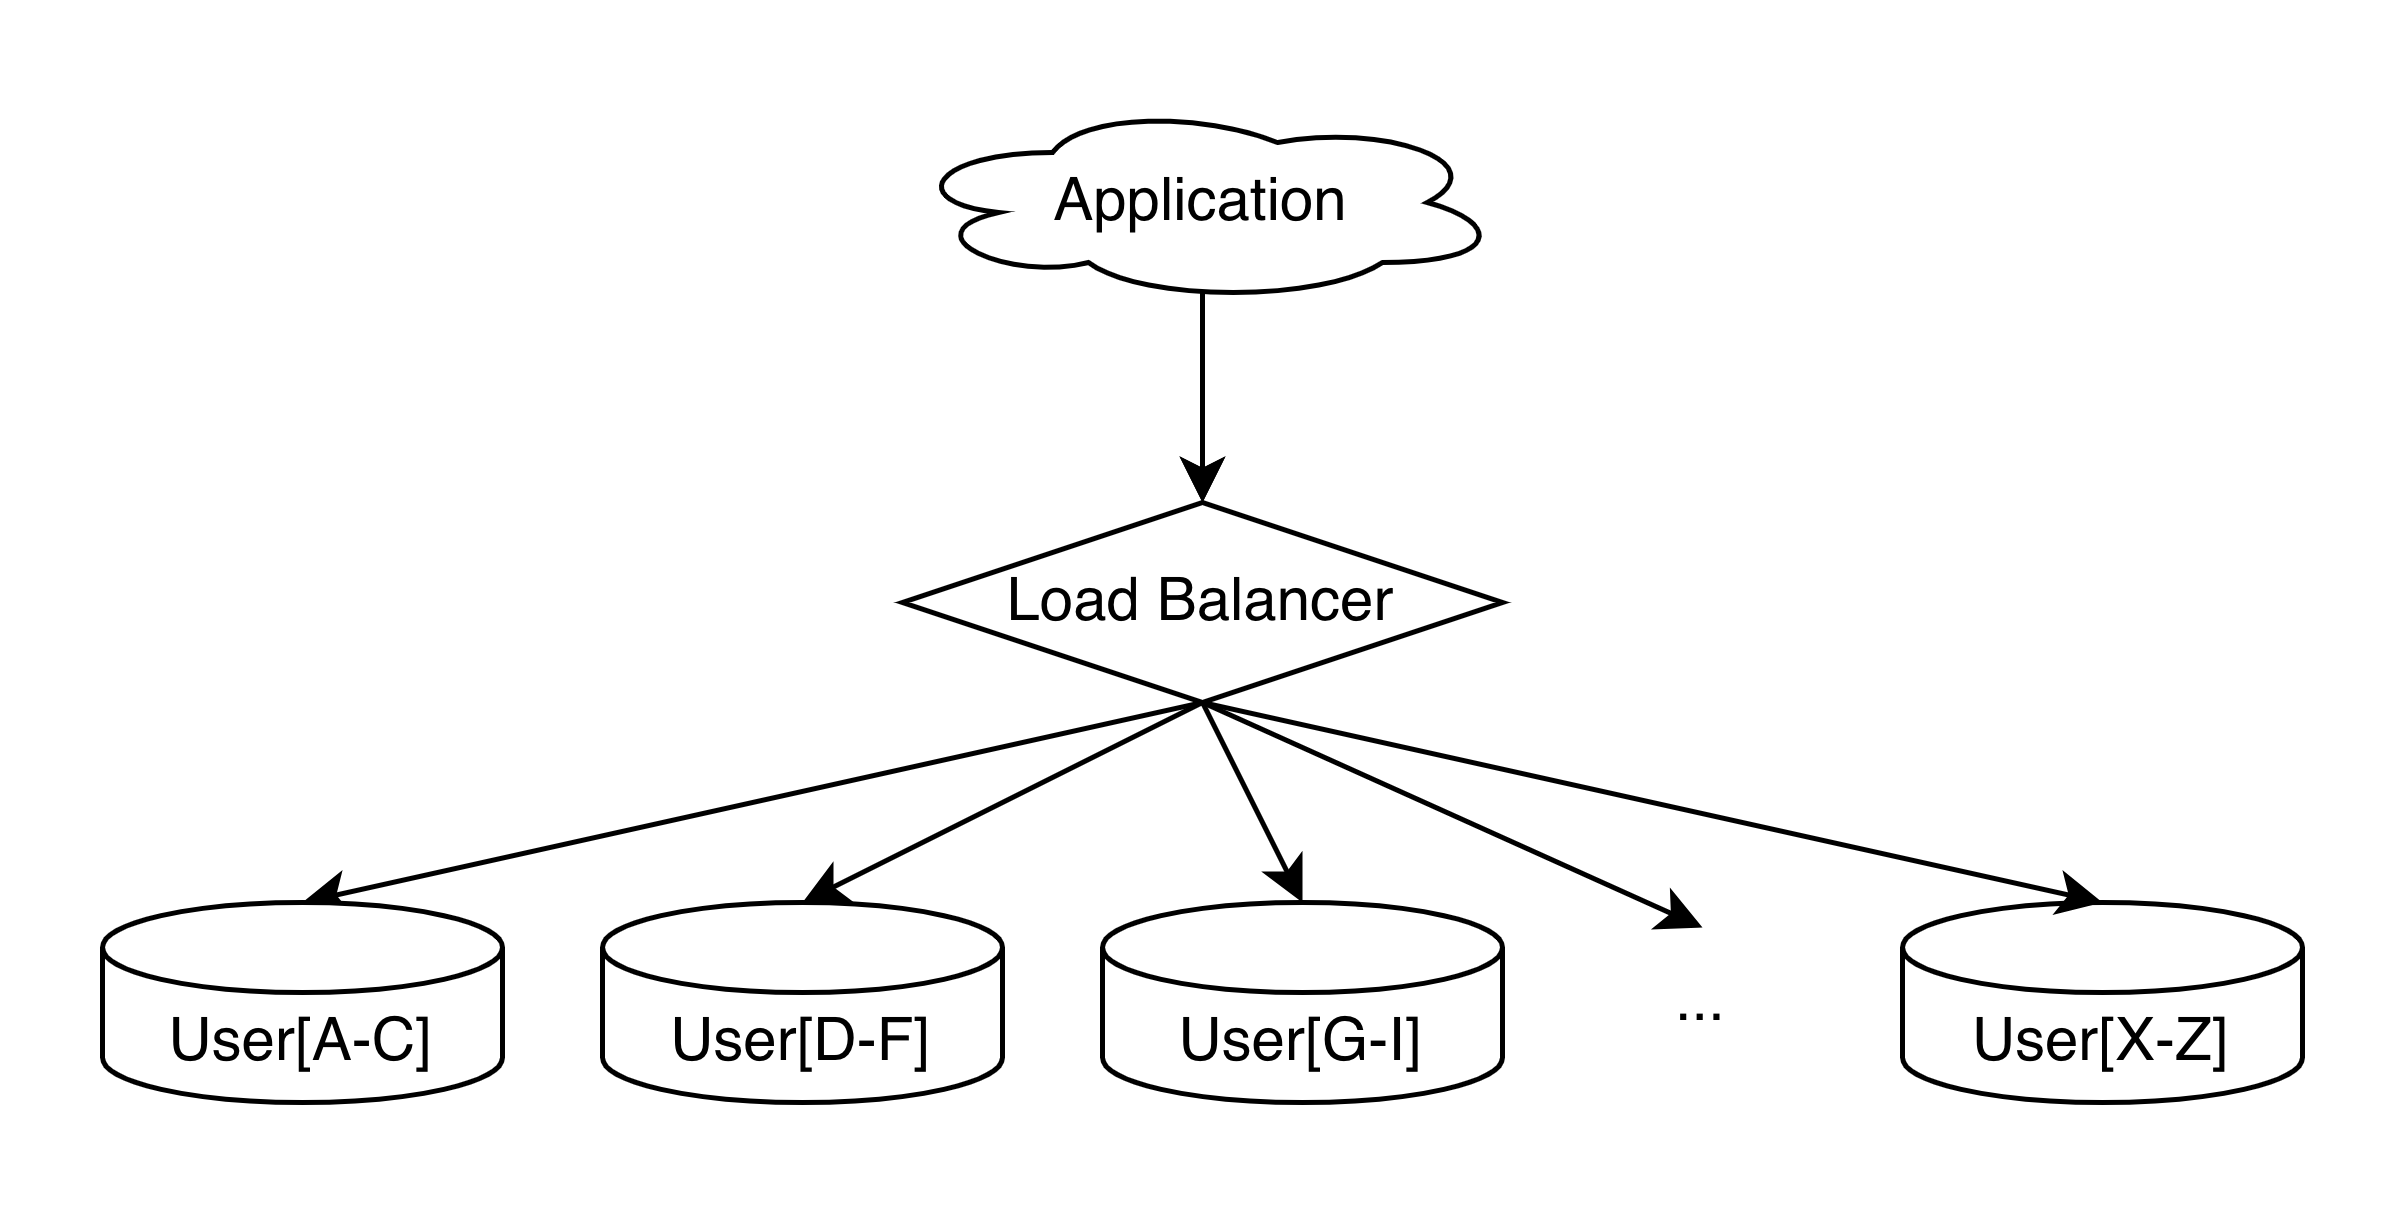

The diagram above was exported from draw.io. Its source (the exported page's mxGraphModel, read from the mxfile embedded in the PNG):
<mxGraphModel dx="1106" dy="604" grid="1" gridSize="10" guides="1" tooltips="1" connect="1" arrows="1" fold="1" page="1" pageScale="1" pageWidth="827" pageHeight="1169" math="0" shadow="0">
  <root>
    <mxCell id="0" />
    <mxCell id="1" parent="0" />
    <mxCell id="FlUnZL3fj3f-RsBjKSlt-8" value="" style="edgeStyle=orthogonalEdgeStyle;rounded=0;orthogonalLoop=1;jettySize=auto;html=1;" edge="1" parent="1" target="FlUnZL3fj3f-RsBjKSlt-2">
      <mxGeometry relative="1" as="geometry">
        <mxPoint x="380" y="110" as="sourcePoint" />
      </mxGeometry>
    </mxCell>
    <mxCell id="FlUnZL3fj3f-RsBjKSlt-9" value="" style="edgeStyle=orthogonalEdgeStyle;rounded=0;orthogonalLoop=1;jettySize=auto;html=1;" edge="1" parent="1" source="FlUnZL3fj3f-RsBjKSlt-1" target="FlUnZL3fj3f-RsBjKSlt-2">
      <mxGeometry relative="1" as="geometry" />
    </mxCell>
    <mxCell id="FlUnZL3fj3f-RsBjKSlt-1" value="Application" style="ellipse;shape=cloud;whiteSpace=wrap;html=1;" vertex="1" parent="1">
      <mxGeometry x="320" y="80" width="120" height="40" as="geometry" />
    </mxCell>
    <mxCell id="FlUnZL3fj3f-RsBjKSlt-10" style="rounded=0;orthogonalLoop=1;jettySize=auto;html=1;exitX=0.5;exitY=1;exitDx=0;exitDy=0;entryX=0.5;entryY=0;entryDx=0;entryDy=0;entryPerimeter=0;" edge="1" parent="1" source="FlUnZL3fj3f-RsBjKSlt-2" target="FlUnZL3fj3f-RsBjKSlt-3">
      <mxGeometry relative="1" as="geometry" />
    </mxCell>
    <mxCell id="FlUnZL3fj3f-RsBjKSlt-15" style="rounded=0;orthogonalLoop=1;jettySize=auto;html=1;exitX=0.5;exitY=1;exitDx=0;exitDy=0;entryX=0.5;entryY=0;entryDx=0;entryDy=0;" edge="1" parent="1" source="FlUnZL3fj3f-RsBjKSlt-2" target="FlUnZL3fj3f-RsBjKSlt-14">
      <mxGeometry relative="1" as="geometry" />
    </mxCell>
    <mxCell id="FlUnZL3fj3f-RsBjKSlt-2" value="Load Balancer" style="rhombus;whiteSpace=wrap;html=1;" vertex="1" parent="1">
      <mxGeometry x="320" y="160" width="120" height="40" as="geometry" />
    </mxCell>
    <mxCell id="FlUnZL3fj3f-RsBjKSlt-3" value="User[A-C]" style="shape=cylinder3;whiteSpace=wrap;html=1;boundedLbl=1;backgroundOutline=1;size=9;" vertex="1" parent="1">
      <mxGeometry x="160" y="240" width="80" height="40" as="geometry" />
    </mxCell>
    <mxCell id="FlUnZL3fj3f-RsBjKSlt-4" value="User[D-F]" style="shape=cylinder3;whiteSpace=wrap;html=1;boundedLbl=1;backgroundOutline=1;size=9;" vertex="1" parent="1">
      <mxGeometry x="260" y="240" width="80" height="40" as="geometry" />
    </mxCell>
    <mxCell id="FlUnZL3fj3f-RsBjKSlt-5" value="User[G-I]" style="shape=cylinder3;whiteSpace=wrap;html=1;boundedLbl=1;backgroundOutline=1;size=9;" vertex="1" parent="1">
      <mxGeometry x="360" y="240" width="80" height="40" as="geometry" />
    </mxCell>
    <mxCell id="FlUnZL3fj3f-RsBjKSlt-6" value="User[X-Z]" style="shape=cylinder3;whiteSpace=wrap;html=1;boundedLbl=1;backgroundOutline=1;size=9;" vertex="1" parent="1">
      <mxGeometry x="520" y="240" width="80" height="40" as="geometry" />
    </mxCell>
    <mxCell id="FlUnZL3fj3f-RsBjKSlt-11" style="rounded=0;orthogonalLoop=1;jettySize=auto;html=1;exitX=0.5;exitY=1;exitDx=0;exitDy=0;entryX=0.5;entryY=0;entryDx=0;entryDy=0;entryPerimeter=0;" edge="1" parent="1" source="FlUnZL3fj3f-RsBjKSlt-2" target="FlUnZL3fj3f-RsBjKSlt-4">
      <mxGeometry relative="1" as="geometry" />
    </mxCell>
    <mxCell id="FlUnZL3fj3f-RsBjKSlt-12" style="rounded=0;orthogonalLoop=1;jettySize=auto;html=1;exitX=0.5;exitY=1;exitDx=0;exitDy=0;entryX=0.5;entryY=0;entryDx=0;entryDy=0;entryPerimeter=0;" edge="1" parent="1" source="FlUnZL3fj3f-RsBjKSlt-2" target="FlUnZL3fj3f-RsBjKSlt-5">
      <mxGeometry relative="1" as="geometry" />
    </mxCell>
    <mxCell id="FlUnZL3fj3f-RsBjKSlt-13" style="rounded=0;orthogonalLoop=1;jettySize=auto;html=1;exitX=0.5;exitY=1;exitDx=0;exitDy=0;entryX=0.5;entryY=0;entryDx=0;entryDy=0;entryPerimeter=0;" edge="1" parent="1" source="FlUnZL3fj3f-RsBjKSlt-2" target="FlUnZL3fj3f-RsBjKSlt-6">
      <mxGeometry relative="1" as="geometry" />
    </mxCell>
    <mxCell id="FlUnZL3fj3f-RsBjKSlt-14" value="..." style="text;html=1;whiteSpace=wrap;strokeColor=none;fillColor=none;align=center;verticalAlign=middle;rounded=0;" vertex="1" parent="1">
      <mxGeometry x="450" y="245" width="60" height="30" as="geometry" />
    </mxCell>
  </root>
</mxGraphModel>